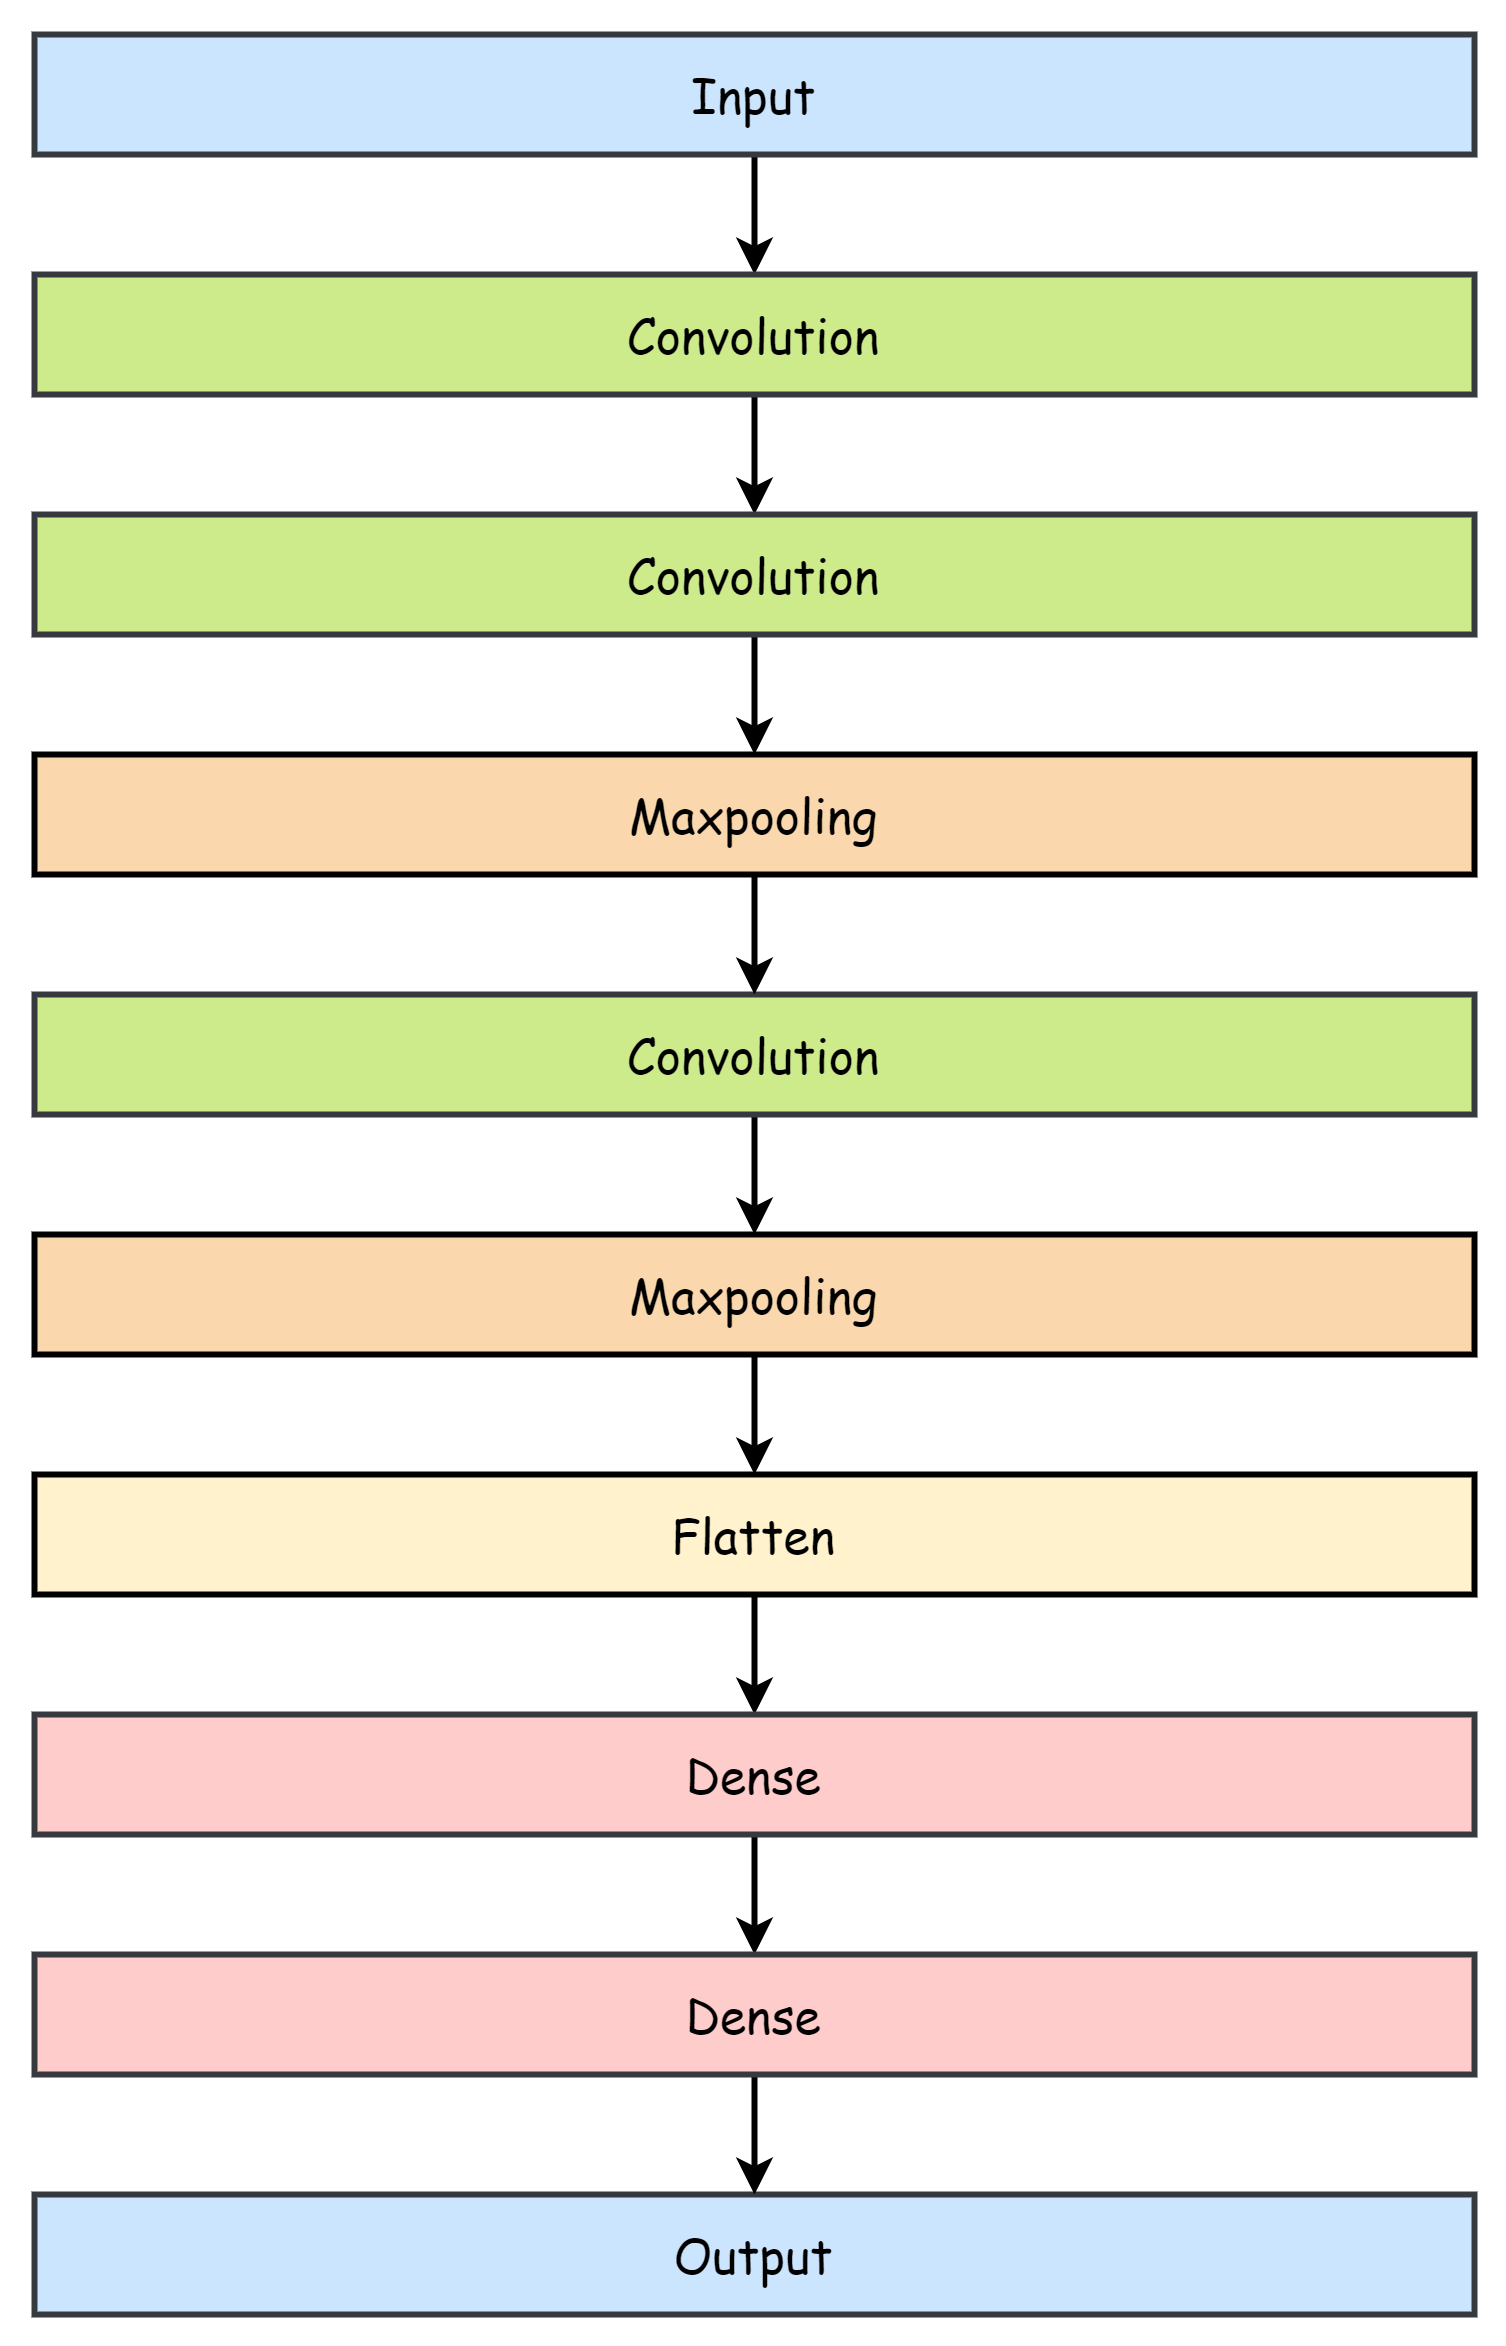

The diagram above was exported from draw.io. Its source (the exported page's mxGraphModel, read from the mxfile embedded in the PNG):
<mxGraphModel dx="1209" dy="574" grid="1" gridSize="10" guides="1" tooltips="1" connect="1" arrows="1" fold="1" page="1" pageScale="1" pageWidth="827" pageHeight="1169" math="0" shadow="0">
  <root>
    <mxCell id="0" />
    <mxCell id="1" parent="0" />
    <mxCell id="9Rxh44N6cy65lF2tBBG8-35" style="edgeStyle=orthogonalEdgeStyle;rounded=0;orthogonalLoop=1;jettySize=auto;html=1;entryX=0.5;entryY=0;entryDx=0;entryDy=0;strokeWidth=2;" edge="1" parent="1" source="9Rxh44N6cy65lF2tBBG8-1" target="9Rxh44N6cy65lF2tBBG8-27">
      <mxGeometry relative="1" as="geometry" />
    </mxCell>
    <mxCell id="9Rxh44N6cy65lF2tBBG8-1" value="&lt;span style=&quot;font-family: &amp;#34;comic sans ms&amp;#34; ; font-size: 16px&quot;&gt;Convolution&lt;/span&gt;" style="rounded=0;whiteSpace=wrap;html=1;strokeWidth=2;fillColor=#cdeb8b;strokeColor=#36393d;" vertex="1" parent="1">
      <mxGeometry x="200" y="440" width="480" height="40" as="geometry" />
    </mxCell>
    <mxCell id="9Rxh44N6cy65lF2tBBG8-31" style="edgeStyle=orthogonalEdgeStyle;rounded=0;orthogonalLoop=1;jettySize=auto;html=1;entryX=0.5;entryY=0;entryDx=0;entryDy=0;strokeWidth=2;" edge="1" parent="1" source="9Rxh44N6cy65lF2tBBG8-22" target="9Rxh44N6cy65lF2tBBG8-23">
      <mxGeometry relative="1" as="geometry" />
    </mxCell>
    <mxCell id="9Rxh44N6cy65lF2tBBG8-22" value="&lt;font style=&quot;font-size: 16px&quot; face=&quot;Comic Sans MS&quot;&gt;Input&lt;/font&gt;" style="rounded=0;whiteSpace=wrap;html=1;strokeWidth=2;fillColor=#cce5ff;strokeColor=#36393d;" vertex="1" parent="1">
      <mxGeometry x="200" y="120" width="480" height="40" as="geometry" />
    </mxCell>
    <mxCell id="9Rxh44N6cy65lF2tBBG8-32" style="edgeStyle=orthogonalEdgeStyle;rounded=0;orthogonalLoop=1;jettySize=auto;html=1;entryX=0.5;entryY=0;entryDx=0;entryDy=0;strokeWidth=2;" edge="1" parent="1" source="9Rxh44N6cy65lF2tBBG8-23" target="9Rxh44N6cy65lF2tBBG8-24">
      <mxGeometry relative="1" as="geometry" />
    </mxCell>
    <mxCell id="9Rxh44N6cy65lF2tBBG8-23" value="&lt;font style=&quot;font-size: 16px&quot; face=&quot;Comic Sans MS&quot;&gt;Convolution&lt;/font&gt;" style="rounded=0;whiteSpace=wrap;html=1;strokeWidth=2;fillColor=#cdeb8b;strokeColor=#36393d;" vertex="1" parent="1">
      <mxGeometry x="200" y="200" width="480" height="40" as="geometry" />
    </mxCell>
    <mxCell id="9Rxh44N6cy65lF2tBBG8-33" style="edgeStyle=orthogonalEdgeStyle;rounded=0;orthogonalLoop=1;jettySize=auto;html=1;entryX=0.5;entryY=0;entryDx=0;entryDy=0;strokeWidth=2;" edge="1" parent="1" source="9Rxh44N6cy65lF2tBBG8-24" target="9Rxh44N6cy65lF2tBBG8-25">
      <mxGeometry relative="1" as="geometry" />
    </mxCell>
    <mxCell id="9Rxh44N6cy65lF2tBBG8-24" value="&lt;span style=&quot;font-family: &amp;#34;comic sans ms&amp;#34; ; font-size: 16px&quot;&gt;Convolution&lt;/span&gt;" style="rounded=0;whiteSpace=wrap;html=1;strokeWidth=2;fillColor=#cdeb8b;strokeColor=#36393d;" vertex="1" parent="1">
      <mxGeometry x="200" y="280" width="480" height="40" as="geometry" />
    </mxCell>
    <mxCell id="9Rxh44N6cy65lF2tBBG8-34" style="edgeStyle=orthogonalEdgeStyle;rounded=0;orthogonalLoop=1;jettySize=auto;html=1;entryX=0.5;entryY=0;entryDx=0;entryDy=0;strokeWidth=2;" edge="1" parent="1" source="9Rxh44N6cy65lF2tBBG8-25" target="9Rxh44N6cy65lF2tBBG8-1">
      <mxGeometry relative="1" as="geometry" />
    </mxCell>
    <mxCell id="9Rxh44N6cy65lF2tBBG8-25" value="&lt;font style=&quot;font-size: 16px&quot; face=&quot;Comic Sans MS&quot;&gt;Maxpooling&lt;/font&gt;" style="rounded=0;whiteSpace=wrap;html=1;strokeWidth=2;fillColor=#fad7ac;" vertex="1" parent="1">
      <mxGeometry x="200" y="360" width="480" height="40" as="geometry" />
    </mxCell>
    <mxCell id="9Rxh44N6cy65lF2tBBG8-26" value="&lt;font style=&quot;font-size: 16px&quot; face=&quot;Comic Sans MS&quot;&gt;Output&lt;/font&gt;" style="rounded=0;whiteSpace=wrap;html=1;strokeWidth=2;fillColor=#cce5ff;strokeColor=#36393d;" vertex="1" parent="1">
      <mxGeometry x="200" y="840" width="480" height="40" as="geometry" />
    </mxCell>
    <mxCell id="9Rxh44N6cy65lF2tBBG8-36" style="edgeStyle=orthogonalEdgeStyle;rounded=0;orthogonalLoop=1;jettySize=auto;html=1;entryX=0.5;entryY=0;entryDx=0;entryDy=0;strokeWidth=2;" edge="1" parent="1" source="9Rxh44N6cy65lF2tBBG8-27" target="9Rxh44N6cy65lF2tBBG8-28">
      <mxGeometry relative="1" as="geometry" />
    </mxCell>
    <mxCell id="9Rxh44N6cy65lF2tBBG8-27" value="&lt;span style=&quot;font-family: &amp;#34;comic sans ms&amp;#34; ; font-size: 16px&quot;&gt;Maxpooling&lt;/span&gt;" style="rounded=0;whiteSpace=wrap;html=1;strokeWidth=2;fillColor=#fad7ac;" vertex="1" parent="1">
      <mxGeometry x="200" y="520" width="480" height="40" as="geometry" />
    </mxCell>
    <mxCell id="9Rxh44N6cy65lF2tBBG8-37" style="edgeStyle=orthogonalEdgeStyle;rounded=0;orthogonalLoop=1;jettySize=auto;html=1;exitX=0.5;exitY=1;exitDx=0;exitDy=0;entryX=0.5;entryY=0;entryDx=0;entryDy=0;strokeWidth=2;" edge="1" parent="1" source="9Rxh44N6cy65lF2tBBG8-28" target="9Rxh44N6cy65lF2tBBG8-29">
      <mxGeometry relative="1" as="geometry" />
    </mxCell>
    <mxCell id="9Rxh44N6cy65lF2tBBG8-28" value="&lt;font style=&quot;font-size: 16px&quot; face=&quot;Comic Sans MS&quot;&gt;Flatten&lt;/font&gt;" style="rounded=0;whiteSpace=wrap;html=1;strokeWidth=2;fillColor=#fff2cc;" vertex="1" parent="1">
      <mxGeometry x="200" y="600" width="480" height="40" as="geometry" />
    </mxCell>
    <mxCell id="9Rxh44N6cy65lF2tBBG8-38" style="edgeStyle=orthogonalEdgeStyle;rounded=0;orthogonalLoop=1;jettySize=auto;html=1;exitX=0.5;exitY=1;exitDx=0;exitDy=0;entryX=0.5;entryY=0;entryDx=0;entryDy=0;strokeWidth=2;" edge="1" parent="1" source="9Rxh44N6cy65lF2tBBG8-29" target="9Rxh44N6cy65lF2tBBG8-30">
      <mxGeometry relative="1" as="geometry" />
    </mxCell>
    <mxCell id="9Rxh44N6cy65lF2tBBG8-29" value="&lt;font style=&quot;font-size: 16px&quot; face=&quot;Comic Sans MS&quot;&gt;Dense&lt;/font&gt;" style="rounded=0;whiteSpace=wrap;html=1;strokeWidth=2;fillColor=#ffcccc;strokeColor=#36393d;" vertex="1" parent="1">
      <mxGeometry x="200" y="680" width="480" height="40" as="geometry" />
    </mxCell>
    <mxCell id="9Rxh44N6cy65lF2tBBG8-39" style="edgeStyle=orthogonalEdgeStyle;rounded=0;orthogonalLoop=1;jettySize=auto;html=1;strokeWidth=2;" edge="1" parent="1" source="9Rxh44N6cy65lF2tBBG8-30" target="9Rxh44N6cy65lF2tBBG8-26">
      <mxGeometry relative="1" as="geometry" />
    </mxCell>
    <mxCell id="9Rxh44N6cy65lF2tBBG8-30" value="&lt;span style=&quot;font-family: &amp;#34;comic sans ms&amp;#34; ; font-size: 16px&quot;&gt;Dense&lt;/span&gt;" style="rounded=0;whiteSpace=wrap;html=1;strokeWidth=2;fillColor=#ffcccc;strokeColor=#36393d;" vertex="1" parent="1">
      <mxGeometry x="200" y="760" width="480" height="40" as="geometry" />
    </mxCell>
  </root>
</mxGraphModel>